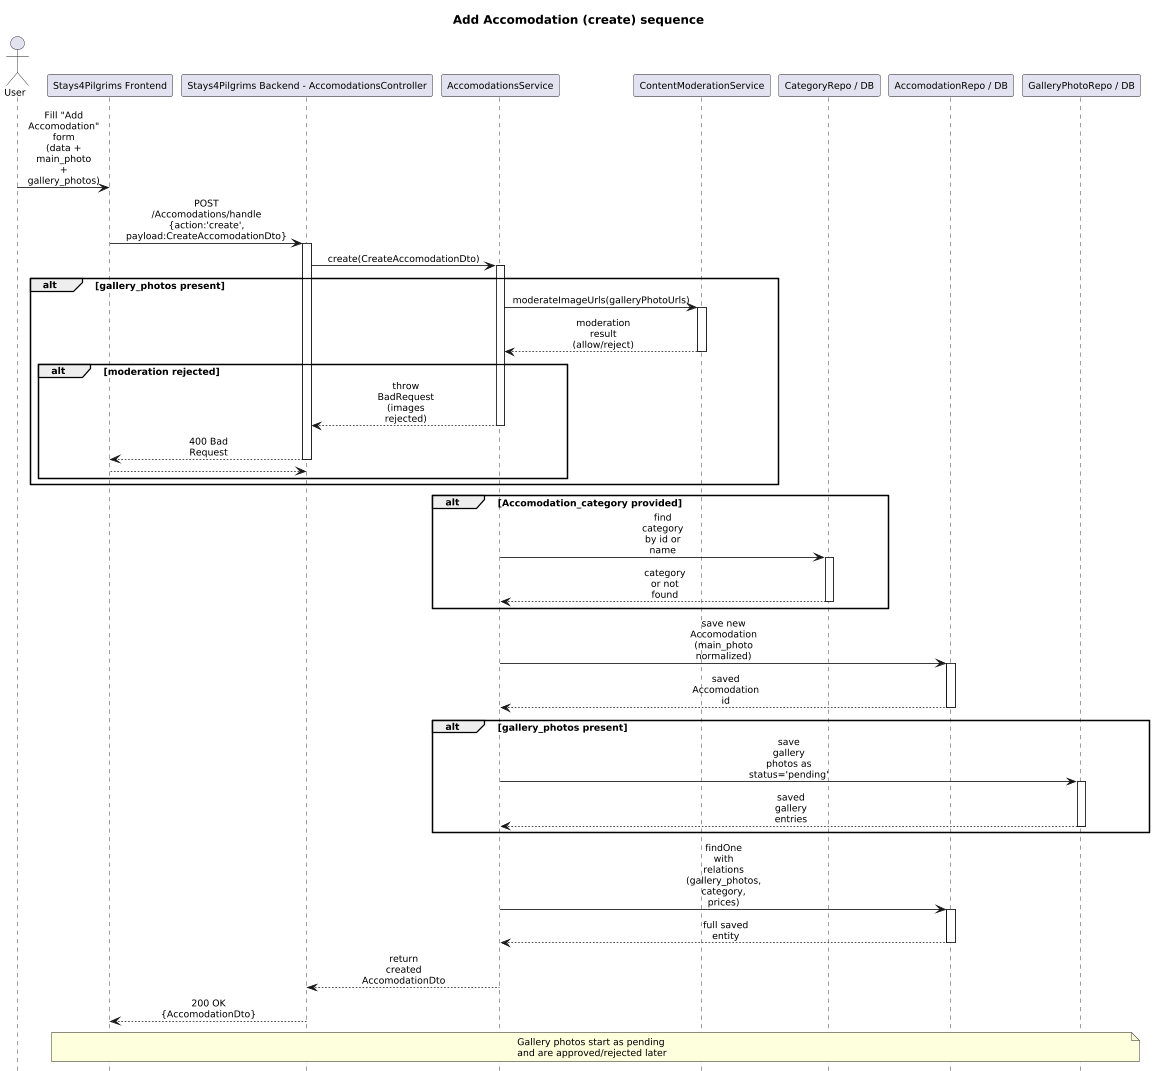

The diagram above was rendered by PlantUML. Its source (embedded in the PNG):
@startuml
title Add Accomodation (create) sequence
scale 0.85
hide footbox
skinparam defaultFontName Arial
skinparam defaultFontSize 11
skinparam maxMessageSize 55
skinparam sequence {
  ParticipantPadding 10
  BoxPadding 8
  MessageAlign center
  ArrowThickness 1
}
actor User
participant "Stays4Pilgrims Frontend" as FE
participant "Stays4Pilgrims Backend - AccomodationsController" as API
participant "AccomodationsService" as SVC
participant "ContentModerationService" as MOD
participant "CategoryRepo / DB" as CATDB
participant "AccomodationRepo / DB" as ADB
participant "GalleryPhotoRepo / DB" as GDB

User -> FE: Fill "Add Accomodation" form\n(data + main_photo + gallery_photos)
FE -> API: POST /Accomodations/handle\n{action:'create', payload:CreateAccomodationDto}
activate API
API -> SVC: create(CreateAccomodationDto)
activate SVC
alt gallery_photos present
  SVC -> MOD: moderateImageUrls(galleryPhotoUrls)
  activate MOD
  MOD --> SVC: moderation result (allow/reject)
  deactivate MOD
  alt moderation rejected
    SVC --> API: throw BadRequest (images rejected)
    deactivate SVC
    API --> FE: 400 Bad Request
    deactivate API
    return
  end
end

alt Accomodation_category provided
  SVC -> CATDB: find category by id or name
  activate CATDB
  CATDB --> SVC: category or not found
  deactivate CATDB
end

SVC -> ADB: save new Accomodation\n(main_photo normalized)
activate ADB
ADB --> SVC: saved Accomodation id
deactivate ADB

alt gallery_photos present
  SVC -> GDB: save gallery photos as status='pending'
  activate GDB
  GDB --> SVC: saved gallery entries
  deactivate GDB
end

SVC -> ADB: findOne with relations\n(gallery_photos, category, prices)
activate ADB
ADB --> SVC: full saved entity
deactivate ADB

SVC --> API: return created AccomodationDto
deactivate SVC
API --> FE: 200 OK {AccomodationDto}
deactivate API

note over FE,GDB: Gallery photos start as pending\nand are approved/rejected later

@enduml